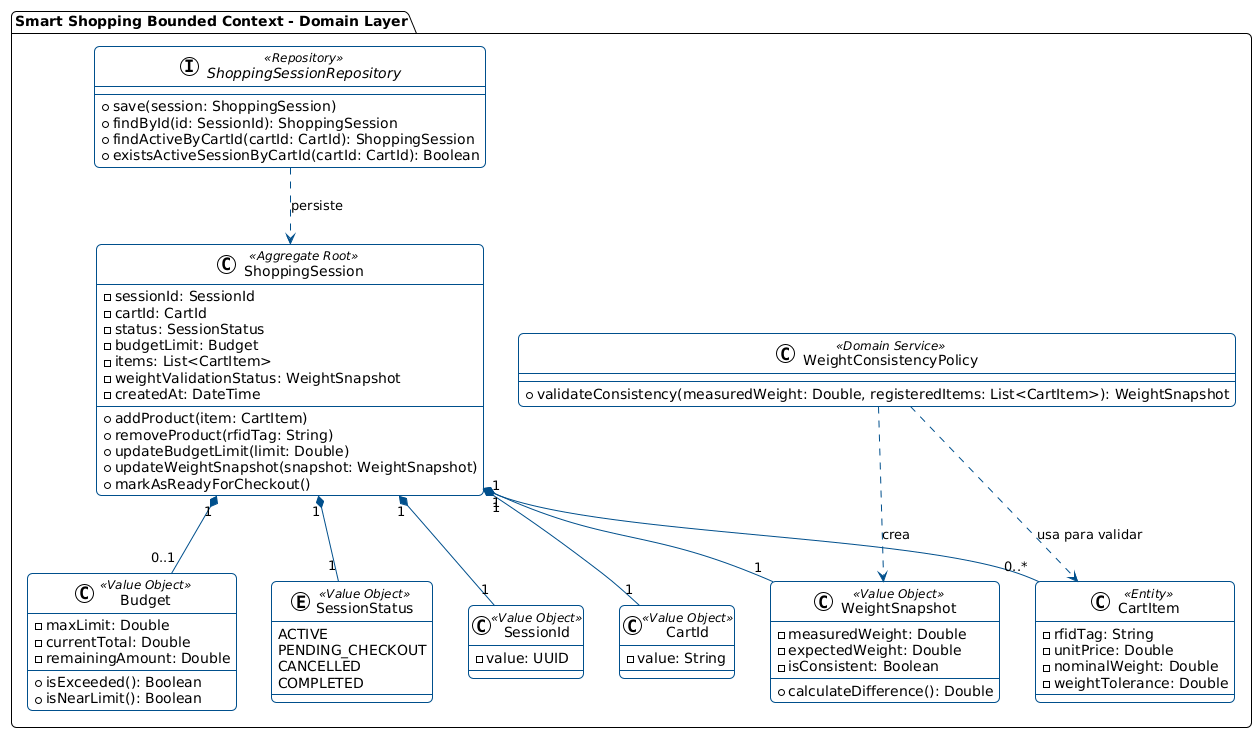

The diagram above was rendered by PlantUML. Its source (embedded in the PNG):
@startuml
!theme plain
skinparam roundcorner 10
skinparam class {
    BackgroundColor White
    ArrowColor #004F8C
    BorderColor #004F8C
}

package "Smart Shopping Bounded Context - Domain Layer" {

    ' === VALUE OBJECTS ===
    class SessionId <<Value Object>> {
        - value: UUID
    }

    class CartId <<Value Object>> {
        - value: String
    }

    class Budget <<Value Object>> {
        - maxLimit: Double
        - currentTotal: Double
        - remainingAmount: Double
        + isExceeded(): Boolean
        + isNearLimit(): Boolean
    }

    class WeightSnapshot <<Value Object>> {
        - measuredWeight: Double
        - expectedWeight: Double
        - isConsistent: Boolean
        + calculateDifference(): Double
    }

    enum SessionStatus <<Value Object>> {
        ACTIVE
        PENDING_CHECKOUT
        CANCELLED
        COMPLETED
    }

    ' === ENTITIES ===
    class CartItem <<Entity>> {
        - rfidTag: String
        - unitPrice: Double
        - nominalWeight: Double
        - weightTolerance: Double
    }

    ' === AGGREGATE ROOT ===
    class ShoppingSession <<Aggregate Root>> {
        - sessionId: SessionId
        - cartId: CartId
        - status: SessionStatus
        - budgetLimit: Budget
        - items: List<CartItem>
        - weightValidationStatus: WeightSnapshot
        - createdAt: DateTime
        + addProduct(item: CartItem)
        + removeProduct(rfidTag: String)
        + updateBudgetLimit(limit: Double)
        + updateWeightSnapshot(snapshot: WeightSnapshot)
        + markAsReadyForCheckout()
    }

    ' === DOMAIN SERVICES ===
    class WeightConsistencyPolicy <<Domain Service>> {
        + validateConsistency(measuredWeight: Double, registeredItems: List<CartItem>): WeightSnapshot
    }

    ' === REPOSITORIES (INTERFACES) ===
    interface ShoppingSessionRepository <<Repository>> {
        + save(session: ShoppingSession)
        + findById(id: SessionId): ShoppingSession
        + findActiveByCartId(cartId: CartId): ShoppingSession
        + existsActiveSessionByCartId(cartId: CartId): Boolean
    }

    ' === RELACIONES ===
    ShoppingSession "1" *-- "1" SessionId
    ShoppingSession "1" *-- "1" CartId
    ShoppingSession "1" *-- "1" SessionStatus
    ShoppingSession "1" *-- "0..1" Budget
    ShoppingSession "1" *-- "1" WeightSnapshot
    ShoppingSession "1" *-- "0..*" CartItem

    WeightConsistencyPolicy ..> WeightSnapshot : crea
    WeightConsistencyPolicy ..> CartItem : usa para validar

    ShoppingSessionRepository ..> ShoppingSession : persiste
}
@enduml